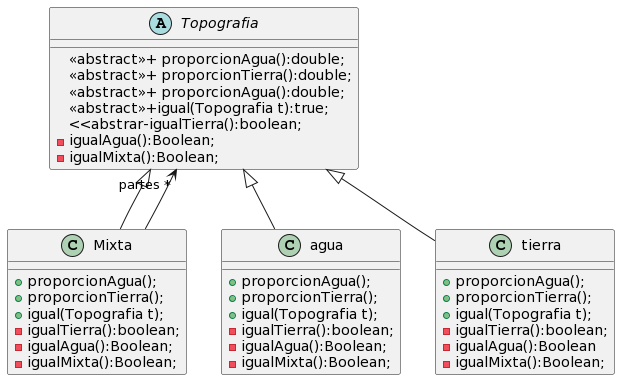

The diagram above was rendered by PlantUML. Its source (embedded in the PNG):
@startuml
abstract class Topografia{
<<abstract>>+ proporcionAgua():double;
<<abstract>>+ proporcionTierra():double;
<<abstract>>+ proporcionAgua():double;
<<abstract>>+igual(Topografia t):true;
<<abstrar-igualTierra():boolean;
-igualAgua():Boolean;
-igualMixta():Boolean;
}

class Mixta{
+proporcionAgua();
+proporcionTierra();
+igual(Topografia t);
-igualTierra():boolean;
-igualAgua():Boolean;
-igualMixta():Boolean;
}

class agua{
+proporcionAgua();
+proporcionTierra();
+igual(Topografia t);
-igualTierra():boolean;
-igualAgua():Boolean;
-igualMixta():Boolean;
}

class tierra{
+proporcionAgua();
+proporcionTierra();
+igual(Topografia t);
-igualTierra():boolean;
-igualAgua():Boolean
-igualMixta():Boolean;
}

Topografia <|-- Mixta
Topografia <|-- agua
Topografia <|-- tierra
Mixta -->"partes *" Topografia
@enduml